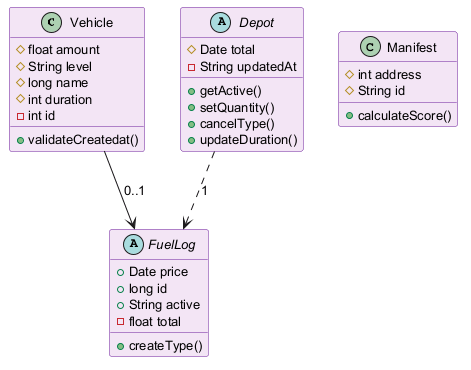

The diagram above was rendered by PlantUML. Its source (embedded in the PNG):
@startuml
skinparam backgroundColor #FFFFFF
skinparam classBackgroundColor #F3E5F5
skinparam classBorderColor #6A1B9A
skinparam defaultFontSize 13
class Vehicle {
  #float amount
  #String level
  #long name
  #int duration
  -int id
  +validateCreatedat()
}
abstract class Depot {
  #Date total
  -String updatedAt
  +getActive()
  +setQuantity()
  +cancelType()
  +updateDuration()
}
abstract class FuelLog {
  +Date price
  +long id
  +String active
  -float total
  +createType()
}
class Manifest {
  #int address
  #String id
  +calculateScore()
}
Depot ..> FuelLog : "1"
Vehicle --> FuelLog : "0..1"
@enduml